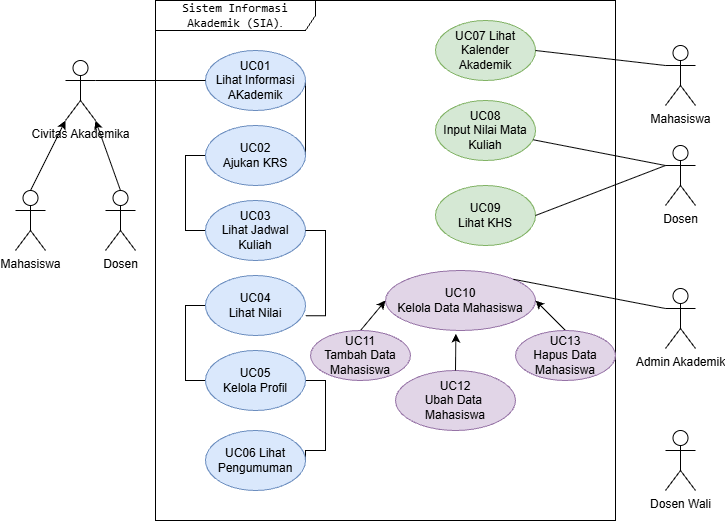

The diagram above was exported from draw.io. Its source (the exported page's mxGraphModel, read from the mxfile embedded in the PNG):
<mxGraphModel dx="1084" dy="592" grid="1" gridSize="10" guides="1" tooltips="1" connect="1" arrows="1" fold="1" page="1" pageScale="1" pageWidth="827" pageHeight="1169" math="0" shadow="0">
  <root>
    <mxCell id="0" />
    <mxCell id="1" parent="0" />
    <mxCell id="e2DAT8TKeCOe3Q-jQbzk-1" parent="1" style="shape=umlFrame;whiteSpace=wrap;html=1;pointerEvents=0;recursiveResize=0;container=1;collapsible=0;width=160;" value="&lt;code&gt;Sistem Informasi Akademik (SIA)&lt;/code&gt;." vertex="1">
      <mxGeometry height="520" width="460" x="210" y="130" as="geometry" />
    </mxCell>
    <mxCell id="e2DAT8TKeCOe3Q-jQbzk-36" edge="1" parent="e2DAT8TKeCOe3Q-jQbzk-1" source="e2DAT8TKeCOe3Q-jQbzk-11" style="rounded=0;orthogonalLoop=1;jettySize=auto;html=1;exitX=1;exitY=0.5;exitDx=0;exitDy=0;entryX=1;entryY=0.5;entryDx=0;entryDy=0;defaultLabelBackgroundColor=page;curved=1;curveGeometry=1;endArrow=none;endFill=0;" target="e2DAT8TKeCOe3Q-jQbzk-12">
      <mxGeometry relative="1" as="geometry" />
    </mxCell>
    <mxCell id="e2DAT8TKeCOe3Q-jQbzk-11" parent="e2DAT8TKeCOe3Q-jQbzk-1" style="ellipse;html=1;whiteSpace=wrap;fillColor=#dae8fc;strokeColor=#6c8ebf;" value="UC01&lt;div&gt;Lihat Informasi AKademik&lt;/div&gt;" vertex="1">
      <mxGeometry height="60" width="100" x="50" y="50" as="geometry" />
    </mxCell>
    <mxCell id="e2DAT8TKeCOe3Q-jQbzk-37" edge="1" parent="e2DAT8TKeCOe3Q-jQbzk-1" source="e2DAT8TKeCOe3Q-jQbzk-12" style="edgeStyle=orthogonalEdgeStyle;rounded=0;orthogonalLoop=1;jettySize=auto;html=1;exitX=0;exitY=0.5;exitDx=0;exitDy=0;entryX=0;entryY=0.5;entryDx=0;entryDy=0;defaultLabelBackgroundColor=page;endArrow=none;endFill=0;" target="e2DAT8TKeCOe3Q-jQbzk-13">
      <mxGeometry relative="1" as="geometry" />
    </mxCell>
    <mxCell id="e2DAT8TKeCOe3Q-jQbzk-12" parent="e2DAT8TKeCOe3Q-jQbzk-1" style="ellipse;html=1;whiteSpace=wrap;fillColor=#dae8fc;strokeColor=#6c8ebf;" value="UC02&lt;div&gt;Ajukan KRS&lt;/div&gt;" vertex="1">
      <mxGeometry height="60" width="100" x="50" y="125" as="geometry" />
    </mxCell>
    <mxCell id="e2DAT8TKeCOe3Q-jQbzk-13" parent="e2DAT8TKeCOe3Q-jQbzk-1" style="ellipse;html=1;whiteSpace=wrap;fillColor=#dae8fc;strokeColor=#6c8ebf;" value="UC03&lt;div&gt;Lihat Jadwal Kuliah&lt;/div&gt;" vertex="1">
      <mxGeometry height="60" width="100" x="50" y="200" as="geometry" />
    </mxCell>
    <mxCell id="e2DAT8TKeCOe3Q-jQbzk-39" edge="1" parent="e2DAT8TKeCOe3Q-jQbzk-1" source="e2DAT8TKeCOe3Q-jQbzk-14" style="edgeStyle=orthogonalEdgeStyle;rounded=0;orthogonalLoop=1;jettySize=auto;html=1;exitX=0;exitY=0.5;exitDx=0;exitDy=0;entryX=0;entryY=0.5;entryDx=0;entryDy=0;defaultLabelBackgroundColor=page;endArrow=none;endFill=0;" target="e2DAT8TKeCOe3Q-jQbzk-15">
      <mxGeometry relative="1" as="geometry" />
    </mxCell>
    <mxCell id="e2DAT8TKeCOe3Q-jQbzk-14" parent="e2DAT8TKeCOe3Q-jQbzk-1" style="ellipse;html=1;whiteSpace=wrap;fillColor=#dae8fc;strokeColor=#6c8ebf;" value="UC04&lt;div&gt;Lihat Nilai&lt;/div&gt;" vertex="1">
      <mxGeometry height="60" width="100" x="50" y="275" as="geometry" />
    </mxCell>
    <mxCell id="e2DAT8TKeCOe3Q-jQbzk-40" edge="1" parent="e2DAT8TKeCOe3Q-jQbzk-1" source="e2DAT8TKeCOe3Q-jQbzk-15" style="edgeStyle=orthogonalEdgeStyle;rounded=0;orthogonalLoop=1;jettySize=auto;html=1;exitX=1;exitY=0.5;exitDx=0;exitDy=0;entryX=1;entryY=0.5;entryDx=0;entryDy=0;defaultLabelBackgroundColor=page;endArrow=none;endFill=0;" target="e2DAT8TKeCOe3Q-jQbzk-16">
      <mxGeometry relative="1" as="geometry">
        <Array as="points">
          <mxPoint x="170" y="380" />
          <mxPoint x="170" y="450" />
          <mxPoint x="150" y="450" />
        </Array>
      </mxGeometry>
    </mxCell>
    <mxCell id="e2DAT8TKeCOe3Q-jQbzk-15" parent="e2DAT8TKeCOe3Q-jQbzk-1" style="ellipse;html=1;whiteSpace=wrap;fillColor=#dae8fc;strokeColor=#6c8ebf;" value="UC05&lt;div&gt;Kelola Profil&lt;/div&gt;" vertex="1">
      <mxGeometry height="60" width="100" x="50" y="350" as="geometry" />
    </mxCell>
    <mxCell id="e2DAT8TKeCOe3Q-jQbzk-16" parent="e2DAT8TKeCOe3Q-jQbzk-1" style="ellipse;html=1;whiteSpace=wrap;fillColor=#dae8fc;strokeColor=#6c8ebf;" value="UC06 Lihat Pengumuman" vertex="1">
      <mxGeometry height="60" width="100" x="50" y="430" as="geometry" />
    </mxCell>
    <mxCell id="e2DAT8TKeCOe3Q-jQbzk-17" parent="e2DAT8TKeCOe3Q-jQbzk-1" style="ellipse;html=1;whiteSpace=wrap;fillColor=#d5e8d4;strokeColor=#82b366;" value="UC07 Lihat Kalender Akademik" vertex="1">
      <mxGeometry height="60" width="100" x="280" y="20" as="geometry" />
    </mxCell>
    <mxCell id="e2DAT8TKeCOe3Q-jQbzk-18" parent="e2DAT8TKeCOe3Q-jQbzk-1" style="ellipse;html=1;whiteSpace=wrap;fillColor=#d5e8d4;strokeColor=#82b366;" value="UC08&lt;div&gt;Input Nilai Mata Kuliah&lt;/div&gt;" vertex="1">
      <mxGeometry height="60" width="100" x="280" y="100" as="geometry" />
    </mxCell>
    <mxCell id="e2DAT8TKeCOe3Q-jQbzk-19" parent="e2DAT8TKeCOe3Q-jQbzk-1" style="ellipse;html=1;whiteSpace=wrap;fillColor=#d5e8d4;strokeColor=#82b366;" value="UC09&lt;div&gt;Lihat KHS&lt;/div&gt;" vertex="1">
      <mxGeometry height="60" width="100" x="280" y="185" as="geometry" />
    </mxCell>
    <mxCell id="e2DAT8TKeCOe3Q-jQbzk-20" parent="e2DAT8TKeCOe3Q-jQbzk-1" style="ellipse;html=1;whiteSpace=wrap;fillColor=#e1d5e7;strokeColor=#9673a6;" value="UC10&lt;div&gt;Kelola Data Mahasiswa&lt;/div&gt;" vertex="1">
      <mxGeometry height="60" width="150" x="230" y="270" as="geometry" />
    </mxCell>
    <mxCell id="e2DAT8TKeCOe3Q-jQbzk-25" edge="1" parent="e2DAT8TKeCOe3Q-jQbzk-1" source="e2DAT8TKeCOe3Q-jQbzk-21" style="rounded=0;orthogonalLoop=1;jettySize=auto;html=1;exitX=0.5;exitY=0;exitDx=0;exitDy=0;entryX=0;entryY=0.5;entryDx=0;entryDy=0;defaultLabelBackgroundColor=page;" target="e2DAT8TKeCOe3Q-jQbzk-20">
      <mxGeometry relative="1" as="geometry" />
    </mxCell>
    <mxCell id="e2DAT8TKeCOe3Q-jQbzk-21" parent="e2DAT8TKeCOe3Q-jQbzk-1" style="ellipse;html=1;whiteSpace=wrap;fillColor=#e1d5e7;strokeColor=#9673a6;" value="UC11&lt;div&gt;Tambah Data Mahasiswa&lt;/div&gt;" vertex="1">
      <mxGeometry height="50" width="100" x="155" y="330" as="geometry" />
    </mxCell>
    <mxCell id="e2DAT8TKeCOe3Q-jQbzk-22" parent="e2DAT8TKeCOe3Q-jQbzk-1" style="ellipse;html=1;whiteSpace=wrap;fillColor=#e1d5e7;strokeColor=#9673a6;" value="UC12&lt;div&gt;Ubah Data&amp;nbsp; Mahasiswa&lt;/div&gt;" vertex="1">
      <mxGeometry height="60" width="120" x="240" y="370" as="geometry" />
    </mxCell>
    <mxCell id="e2DAT8TKeCOe3Q-jQbzk-26" edge="1" parent="e2DAT8TKeCOe3Q-jQbzk-1" source="e2DAT8TKeCOe3Q-jQbzk-23" style="rounded=0;orthogonalLoop=1;jettySize=auto;html=1;exitX=0.5;exitY=0;exitDx=0;exitDy=0;entryX=1;entryY=0.5;entryDx=0;entryDy=0;defaultLabelBackgroundColor=page;" target="e2DAT8TKeCOe3Q-jQbzk-20">
      <mxGeometry relative="1" as="geometry" />
    </mxCell>
    <mxCell id="e2DAT8TKeCOe3Q-jQbzk-23" parent="e2DAT8TKeCOe3Q-jQbzk-1" style="ellipse;html=1;whiteSpace=wrap;fillColor=#e1d5e7;strokeColor=#9673a6;" value="UC13&lt;div&gt;Hapus Data Mahasiswa&lt;/div&gt;" vertex="1">
      <mxGeometry height="50" width="100" x="360" y="330" as="geometry" />
    </mxCell>
    <mxCell id="e2DAT8TKeCOe3Q-jQbzk-27" edge="1" parent="e2DAT8TKeCOe3Q-jQbzk-1" source="e2DAT8TKeCOe3Q-jQbzk-22" style="edgeStyle=orthogonalEdgeStyle;rounded=0;orthogonalLoop=1;jettySize=auto;html=1;exitX=0.5;exitY=0;exitDx=0;exitDy=0;entryX=0.469;entryY=1.053;entryDx=0;entryDy=0;entryPerimeter=0;defaultLabelBackgroundColor=page;" target="e2DAT8TKeCOe3Q-jQbzk-20">
      <mxGeometry relative="1" as="geometry" />
    </mxCell>
    <mxCell id="e2DAT8TKeCOe3Q-jQbzk-38" edge="1" parent="e2DAT8TKeCOe3Q-jQbzk-1" source="e2DAT8TKeCOe3Q-jQbzk-13" style="edgeStyle=orthogonalEdgeStyle;rounded=0;orthogonalLoop=1;jettySize=auto;html=1;exitX=1;exitY=0.5;exitDx=0;exitDy=0;entryX=1.002;entryY=0.672;entryDx=0;entryDy=0;entryPerimeter=0;defaultLabelBackgroundColor=page;endArrow=none;endFill=0;" target="e2DAT8TKeCOe3Q-jQbzk-14">
      <mxGeometry relative="1" as="geometry" />
    </mxCell>
    <mxCell id="e2DAT8TKeCOe3Q-jQbzk-30" edge="1" parent="1" source="e2DAT8TKeCOe3Q-jQbzk-2" style="edgeStyle=orthogonalEdgeStyle;rounded=0;orthogonalLoop=1;jettySize=auto;html=1;exitX=1;exitY=0.3333333333333333;exitDx=0;exitDy=0;exitPerimeter=0;entryX=0;entryY=0.5;entryDx=0;entryDy=0;defaultLabelBackgroundColor=page;endArrow=none;endFill=0;" target="e2DAT8TKeCOe3Q-jQbzk-11">
      <mxGeometry relative="1" as="geometry" />
    </mxCell>
    <mxCell id="e2DAT8TKeCOe3Q-jQbzk-2" parent="1" style="shape=umlActor;verticalLabelPosition=bottom;verticalAlign=top;html=1;labelPerimeter=1;" value="Civitas Akademika" vertex="1">
      <mxGeometry height="60" width="30" x="120" y="190" as="geometry" />
    </mxCell>
    <mxCell id="e2DAT8TKeCOe3Q-jQbzk-3" parent="1" style="shape=umlActor;verticalLabelPosition=bottom;verticalAlign=top;html=1;labelPerimeter=1;" value="Mahasiswa" vertex="1">
      <mxGeometry height="60" width="30" x="70" y="320" as="geometry" />
    </mxCell>
    <mxCell id="e2DAT8TKeCOe3Q-jQbzk-4" parent="1" style="shape=umlActor;verticalLabelPosition=bottom;verticalAlign=top;html=1;labelPerimeter=1;" value="Dosen" vertex="1">
      <mxGeometry height="60" width="30" x="160" y="320" as="geometry" />
    </mxCell>
    <mxCell id="e2DAT8TKeCOe3Q-jQbzk-31" edge="1" parent="1" source="e2DAT8TKeCOe3Q-jQbzk-5" style="rounded=0;orthogonalLoop=1;jettySize=auto;html=1;exitX=0;exitY=0.3333333333333333;exitDx=0;exitDy=0;exitPerimeter=0;entryX=1;entryY=0.5;entryDx=0;entryDy=0;defaultLabelBackgroundColor=page;endArrow=none;endFill=0;" target="e2DAT8TKeCOe3Q-jQbzk-17">
      <mxGeometry relative="1" as="geometry" />
    </mxCell>
    <mxCell id="e2DAT8TKeCOe3Q-jQbzk-5" parent="1" style="shape=umlActor;verticalLabelPosition=bottom;verticalAlign=top;html=1;labelPerimeter=1;" value="Mahasiswa" vertex="1">
      <mxGeometry height="60" width="30" x="720" y="175" as="geometry" />
    </mxCell>
    <mxCell id="e2DAT8TKeCOe3Q-jQbzk-32" edge="1" parent="1" source="e2DAT8TKeCOe3Q-jQbzk-6" style="rounded=0;orthogonalLoop=1;jettySize=auto;html=1;exitX=0;exitY=0.3333333333333333;exitDx=0;exitDy=0;exitPerimeter=0;defaultLabelBackgroundColor=page;endArrow=none;endFill=0;" target="e2DAT8TKeCOe3Q-jQbzk-18">
      <mxGeometry relative="1" as="geometry" />
    </mxCell>
    <mxCell id="e2DAT8TKeCOe3Q-jQbzk-33" edge="1" parent="1" source="e2DAT8TKeCOe3Q-jQbzk-6" style="rounded=0;orthogonalLoop=1;jettySize=auto;html=1;exitX=0;exitY=0.3333333333333333;exitDx=0;exitDy=0;exitPerimeter=0;entryX=1;entryY=0.5;entryDx=0;entryDy=0;defaultLabelBackgroundColor=page;endArrow=none;endFill=0;" target="e2DAT8TKeCOe3Q-jQbzk-19">
      <mxGeometry relative="1" as="geometry" />
    </mxCell>
    <mxCell id="e2DAT8TKeCOe3Q-jQbzk-6" parent="1" style="shape=umlActor;verticalLabelPosition=bottom;verticalAlign=top;html=1;labelPerimeter=1;" value="Dosen" vertex="1">
      <mxGeometry height="60" width="30" x="720" y="275" as="geometry" />
    </mxCell>
    <mxCell id="e2DAT8TKeCOe3Q-jQbzk-7" parent="1" style="shape=umlActor;verticalLabelPosition=bottom;verticalAlign=top;html=1;labelPerimeter=1;" value="Dosen Wali" vertex="1">
      <mxGeometry height="60" width="30" x="720" y="560" as="geometry" />
    </mxCell>
    <mxCell id="e2DAT8TKeCOe3Q-jQbzk-35" edge="1" parent="1" source="e2DAT8TKeCOe3Q-jQbzk-8" style="rounded=0;orthogonalLoop=1;jettySize=auto;html=1;exitX=0;exitY=0.3333333333333333;exitDx=0;exitDy=0;exitPerimeter=0;entryX=1;entryY=0;entryDx=0;entryDy=0;defaultLabelBackgroundColor=page;endArrow=none;endFill=0;" target="e2DAT8TKeCOe3Q-jQbzk-20">
      <mxGeometry relative="1" as="geometry" />
    </mxCell>
    <mxCell id="e2DAT8TKeCOe3Q-jQbzk-8" parent="1" style="shape=umlActor;verticalLabelPosition=bottom;verticalAlign=top;html=1;labelPerimeter=1;" value="Admin Akademik" vertex="1">
      <mxGeometry height="60" width="30" x="720" y="418" as="geometry" />
    </mxCell>
    <mxCell id="e2DAT8TKeCOe3Q-jQbzk-28" edge="1" parent="1" source="e2DAT8TKeCOe3Q-jQbzk-3" style="rounded=0;orthogonalLoop=1;jettySize=auto;html=1;exitX=0.5;exitY=0;exitDx=0;exitDy=0;exitPerimeter=0;entryX=0;entryY=1;entryDx=0;entryDy=0;entryPerimeter=0;defaultLabelBackgroundColor=page;" target="e2DAT8TKeCOe3Q-jQbzk-2">
      <mxGeometry relative="1" as="geometry" />
    </mxCell>
    <mxCell id="e2DAT8TKeCOe3Q-jQbzk-29" edge="1" parent="1" source="e2DAT8TKeCOe3Q-jQbzk-4" style="rounded=0;orthogonalLoop=1;jettySize=auto;html=1;exitX=0.5;exitY=0;exitDx=0;exitDy=0;exitPerimeter=0;entryX=1;entryY=1;entryDx=0;entryDy=0;entryPerimeter=0;defaultLabelBackgroundColor=page;" target="e2DAT8TKeCOe3Q-jQbzk-2">
      <mxGeometry relative="1" as="geometry" />
    </mxCell>
  </root>
</mxGraphModel>